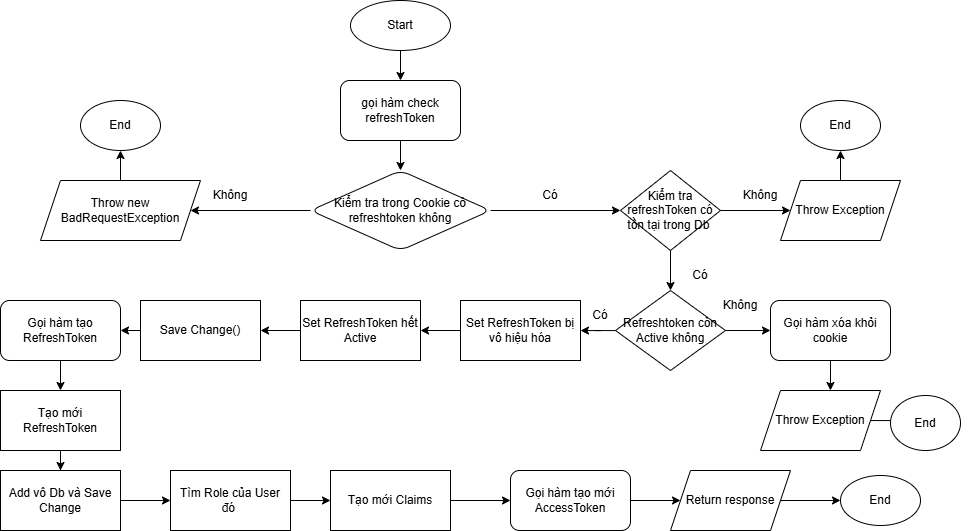

The diagram above was exported from draw.io. Its source (the exported page's mxGraphModel, read from the mxfile embedded in the PNG):
<mxGraphModel dx="1476" dy="641" grid="1" gridSize="10" guides="1" tooltips="1" connect="1" arrows="1" fold="1" page="1" pageScale="1" pageWidth="1100" pageHeight="1700" math="0" shadow="0">
  <root>
    <mxCell id="0" />
    <mxCell id="1" parent="0" />
    <mxCell id="QQZTM7xiREV0SBhdaQtJ-3" edge="1" parent="1" source="QQZTM7xiREV0SBhdaQtJ-1" style="edgeStyle=orthogonalEdgeStyle;rounded=0;orthogonalLoop=1;jettySize=auto;html=1;entryX=0.5;entryY=0;entryDx=0;entryDy=0;" target="QQZTM7xiREV0SBhdaQtJ-2">
      <mxGeometry relative="1" as="geometry" />
    </mxCell>
    <mxCell id="QQZTM7xiREV0SBhdaQtJ-1" parent="1" style="ellipse;whiteSpace=wrap;html=1;" value="Start" vertex="1">
      <mxGeometry height="50" width="100" x="480" y="20" as="geometry" />
    </mxCell>
    <mxCell id="QQZTM7xiREV0SBhdaQtJ-5" edge="1" parent="1" source="QQZTM7xiREV0SBhdaQtJ-2" style="edgeStyle=orthogonalEdgeStyle;rounded=0;orthogonalLoop=1;jettySize=auto;html=1;" target="QQZTM7xiREV0SBhdaQtJ-4" value="">
      <mxGeometry relative="1" as="geometry" />
    </mxCell>
    <mxCell id="QQZTM7xiREV0SBhdaQtJ-2" parent="1" style="rounded=1;whiteSpace=wrap;html=1;" value="gọi hàm check refreshToken" vertex="1">
      <mxGeometry height="60" width="120" x="470" y="100" as="geometry" />
    </mxCell>
    <mxCell id="QQZTM7xiREV0SBhdaQtJ-7" edge="1" parent="1" source="QQZTM7xiREV0SBhdaQtJ-4" style="edgeStyle=orthogonalEdgeStyle;rounded=0;orthogonalLoop=1;jettySize=auto;html=1;exitX=0;exitY=0.5;exitDx=0;exitDy=0;entryX=1;entryY=0.5;entryDx=0;entryDy=0;" target="QQZTM7xiREV0SBhdaQtJ-6">
      <mxGeometry relative="1" as="geometry" />
    </mxCell>
    <mxCell id="QQZTM7xiREV0SBhdaQtJ-10" edge="1" parent="1" source="QQZTM7xiREV0SBhdaQtJ-4" style="edgeStyle=orthogonalEdgeStyle;rounded=0;orthogonalLoop=1;jettySize=auto;html=1;entryX=0;entryY=0.5;entryDx=0;entryDy=0;" target="QQZTM7xiREV0SBhdaQtJ-16" value="">
      <mxGeometry relative="1" as="geometry">
        <mxPoint x="740" y="230" as="targetPoint" />
      </mxGeometry>
    </mxCell>
    <mxCell id="QQZTM7xiREV0SBhdaQtJ-4" parent="1" style="rhombus;whiteSpace=wrap;html=1;rounded=1;" value="Kiểm tra trong Cookie có refreshtoken không" vertex="1">
      <mxGeometry height="80" width="180" x="440" y="190" as="geometry" />
    </mxCell>
    <mxCell id="QQZTM7xiREV0SBhdaQtJ-24" edge="1" parent="1" source="QQZTM7xiREV0SBhdaQtJ-6" style="edgeStyle=orthogonalEdgeStyle;rounded=0;orthogonalLoop=1;jettySize=auto;html=1;" target="QQZTM7xiREV0SBhdaQtJ-23" value="">
      <mxGeometry relative="1" as="geometry" />
    </mxCell>
    <mxCell id="QQZTM7xiREV0SBhdaQtJ-6" parent="1" style="shape=parallelogram;perimeter=parallelogramPerimeter;whiteSpace=wrap;html=1;fixedSize=1;" value="Throw new BadRequestException" vertex="1">
      <mxGeometry height="60" width="160" x="170" y="200" as="geometry" />
    </mxCell>
    <mxCell id="QQZTM7xiREV0SBhdaQtJ-8" parent="1" style="text;html=1;whiteSpace=wrap;strokeColor=none;fillColor=none;align=center;verticalAlign=middle;rounded=0;" value="Không" vertex="1">
      <mxGeometry height="30" width="60" x="330" y="200" as="geometry" />
    </mxCell>
    <mxCell id="QQZTM7xiREV0SBhdaQtJ-11" parent="1" style="text;html=1;whiteSpace=wrap;strokeColor=none;fillColor=none;align=center;verticalAlign=middle;rounded=0;" value="Có" vertex="1">
      <mxGeometry height="30" width="60" x="650" y="200" as="geometry" />
    </mxCell>
    <mxCell id="QQZTM7xiREV0SBhdaQtJ-18" edge="1" parent="1" source="QQZTM7xiREV0SBhdaQtJ-16" style="edgeStyle=orthogonalEdgeStyle;rounded=0;orthogonalLoop=1;jettySize=auto;html=1;entryX=0;entryY=0.5;entryDx=0;entryDy=0;" target="QQZTM7xiREV0SBhdaQtJ-17">
      <mxGeometry relative="1" as="geometry" />
    </mxCell>
    <mxCell id="QQZTM7xiREV0SBhdaQtJ-34" edge="1" parent="1" source="QQZTM7xiREV0SBhdaQtJ-16" style="edgeStyle=orthogonalEdgeStyle;rounded=0;orthogonalLoop=1;jettySize=auto;html=1;entryX=0.5;entryY=0;entryDx=0;entryDy=0;" target="QQZTM7xiREV0SBhdaQtJ-33">
      <mxGeometry relative="1" as="geometry" />
    </mxCell>
    <mxCell id="QQZTM7xiREV0SBhdaQtJ-16" parent="1" style="rhombus;whiteSpace=wrap;html=1;" value="Kiểm tra refreshToken có tồn tại trong Db&amp;nbsp;" vertex="1">
      <mxGeometry height="80" width="100" x="750" y="190" as="geometry" />
    </mxCell>
    <mxCell id="QQZTM7xiREV0SBhdaQtJ-22" edge="1" parent="1" source="QQZTM7xiREV0SBhdaQtJ-17" style="edgeStyle=orthogonalEdgeStyle;rounded=0;orthogonalLoop=1;jettySize=auto;html=1;" target="QQZTM7xiREV0SBhdaQtJ-21" value="">
      <mxGeometry relative="1" as="geometry" />
    </mxCell>
    <mxCell id="QQZTM7xiREV0SBhdaQtJ-17" parent="1" style="shape=parallelogram;perimeter=parallelogramPerimeter;whiteSpace=wrap;html=1;fixedSize=1;" value="Throw&amp;nbsp;&lt;span style=&quot;background-color: transparent; color: light-dark(rgb(0, 0, 0), rgb(255, 255, 255));&quot;&gt;Exception&lt;/span&gt;" vertex="1">
      <mxGeometry height="60" width="120" x="910" y="200" as="geometry" />
    </mxCell>
    <mxCell id="QQZTM7xiREV0SBhdaQtJ-19" parent="1" style="text;html=1;whiteSpace=wrap;strokeColor=none;fillColor=none;align=center;verticalAlign=middle;rounded=0;" value="Không" vertex="1">
      <mxGeometry height="30" width="60" x="860" y="200" as="geometry" />
    </mxCell>
    <mxCell id="QQZTM7xiREV0SBhdaQtJ-21" parent="1" style="ellipse;whiteSpace=wrap;html=1;" value="End" vertex="1">
      <mxGeometry height="50" width="80" x="930" y="120" as="geometry" />
    </mxCell>
    <mxCell id="QQZTM7xiREV0SBhdaQtJ-23" parent="1" style="ellipse;whiteSpace=wrap;html=1;" value="End" vertex="1">
      <mxGeometry height="50" width="80" x="210" y="120" as="geometry" />
    </mxCell>
    <mxCell id="QQZTM7xiREV0SBhdaQtJ-41" edge="1" parent="1" source="QQZTM7xiREV0SBhdaQtJ-33" style="edgeStyle=orthogonalEdgeStyle;rounded=0;orthogonalLoop=1;jettySize=auto;html=1;exitX=1;exitY=0.5;exitDx=0;exitDy=0;entryX=0;entryY=0.5;entryDx=0;entryDy=0;" target="QQZTM7xiREV0SBhdaQtJ-40">
      <mxGeometry relative="1" as="geometry" />
    </mxCell>
    <mxCell id="QQZTM7xiREV0SBhdaQtJ-49" edge="1" parent="1" source="QQZTM7xiREV0SBhdaQtJ-33" style="edgeStyle=orthogonalEdgeStyle;rounded=0;orthogonalLoop=1;jettySize=auto;html=1;" target="QQZTM7xiREV0SBhdaQtJ-48" value="">
      <mxGeometry relative="1" as="geometry" />
    </mxCell>
    <mxCell id="QQZTM7xiREV0SBhdaQtJ-33" parent="1" style="rhombus;whiteSpace=wrap;html=1;" value="Refreshtoken còn Active không" vertex="1">
      <mxGeometry height="80" width="110" x="745" y="310" as="geometry" />
    </mxCell>
    <mxCell id="QQZTM7xiREV0SBhdaQtJ-35" parent="1" style="text;html=1;whiteSpace=wrap;strokeColor=none;fillColor=none;align=center;verticalAlign=middle;rounded=0;" value="Có" vertex="1">
      <mxGeometry height="30" width="60" x="800" y="280" as="geometry" />
    </mxCell>
    <mxCell id="QQZTM7xiREV0SBhdaQtJ-38" parent="1" style="text;html=1;whiteSpace=wrap;strokeColor=none;fillColor=none;align=center;verticalAlign=middle;rounded=0;" value="Không" vertex="1">
      <mxGeometry height="30" width="60" x="840" y="310" as="geometry" />
    </mxCell>
    <mxCell id="QQZTM7xiREV0SBhdaQtJ-40" parent="1" style="rounded=1;whiteSpace=wrap;html=1;" value="Gọi hàm xóa khỏi cookie" vertex="1">
      <mxGeometry height="60" width="120" x="900" y="320" as="geometry" />
    </mxCell>
    <mxCell id="QQZTM7xiREV0SBhdaQtJ-46" edge="1" parent="1" source="QQZTM7xiREV0SBhdaQtJ-43" style="edgeStyle=orthogonalEdgeStyle;rounded=0;orthogonalLoop=1;jettySize=auto;html=1;" target="QQZTM7xiREV0SBhdaQtJ-45" value="">
      <mxGeometry relative="1" as="geometry" />
    </mxCell>
    <mxCell id="QQZTM7xiREV0SBhdaQtJ-43" parent="1" style="shape=parallelogram;perimeter=parallelogramPerimeter;whiteSpace=wrap;html=1;fixedSize=1;" value="Throw Exception" vertex="1">
      <mxGeometry height="60" width="120" x="890" y="410" as="geometry" />
    </mxCell>
    <mxCell id="QQZTM7xiREV0SBhdaQtJ-44" edge="1" parent="1" source="QQZTM7xiREV0SBhdaQtJ-40" style="edgeStyle=orthogonalEdgeStyle;rounded=0;orthogonalLoop=1;jettySize=auto;html=1;entryX=0.583;entryY=0;entryDx=0;entryDy=0;entryPerimeter=0;" target="QQZTM7xiREV0SBhdaQtJ-43">
      <mxGeometry relative="1" as="geometry" />
    </mxCell>
    <mxCell id="QQZTM7xiREV0SBhdaQtJ-45" parent="1" style="ellipse;whiteSpace=wrap;html=1;" value="End" vertex="1">
      <mxGeometry height="55" width="70" x="1020" y="415" as="geometry" />
    </mxCell>
    <mxCell id="QQZTM7xiREV0SBhdaQtJ-51" edge="1" parent="1" source="QQZTM7xiREV0SBhdaQtJ-48" style="edgeStyle=orthogonalEdgeStyle;rounded=0;orthogonalLoop=1;jettySize=auto;html=1;" target="QQZTM7xiREV0SBhdaQtJ-50" value="">
      <mxGeometry relative="1" as="geometry" />
    </mxCell>
    <mxCell id="QQZTM7xiREV0SBhdaQtJ-48" parent="1" style="whiteSpace=wrap;html=1;" value="Set RefreshToken bị vô hiệu hóa" vertex="1">
      <mxGeometry height="60" width="120" x="590" y="320" as="geometry" />
    </mxCell>
    <mxCell id="QQZTM7xiREV0SBhdaQtJ-54" edge="1" parent="1" source="QQZTM7xiREV0SBhdaQtJ-50" style="edgeStyle=orthogonalEdgeStyle;rounded=0;orthogonalLoop=1;jettySize=auto;html=1;" target="QQZTM7xiREV0SBhdaQtJ-53" value="">
      <mxGeometry relative="1" as="geometry" />
    </mxCell>
    <mxCell id="QQZTM7xiREV0SBhdaQtJ-50" parent="1" style="whiteSpace=wrap;html=1;" value="Set RefreshToken hết Active" vertex="1">
      <mxGeometry height="60" width="120" x="430" y="320" as="geometry" />
    </mxCell>
    <mxCell id="QQZTM7xiREV0SBhdaQtJ-52" parent="1" style="text;html=1;whiteSpace=wrap;strokeColor=none;fillColor=none;align=center;verticalAlign=middle;rounded=0;" value="Có" vertex="1">
      <mxGeometry height="30" width="60" x="700" y="320" as="geometry" />
    </mxCell>
    <mxCell id="QQZTM7xiREV0SBhdaQtJ-61" edge="1" parent="1" source="QQZTM7xiREV0SBhdaQtJ-53" style="edgeStyle=orthogonalEdgeStyle;rounded=0;orthogonalLoop=1;jettySize=auto;html=1;exitX=0;exitY=0.5;exitDx=0;exitDy=0;entryX=1;entryY=0.5;entryDx=0;entryDy=0;" target="QQZTM7xiREV0SBhdaQtJ-55">
      <mxGeometry relative="1" as="geometry" />
    </mxCell>
    <mxCell id="QQZTM7xiREV0SBhdaQtJ-53" parent="1" style="whiteSpace=wrap;html=1;" value="Save Change()" vertex="1">
      <mxGeometry height="60" width="120" x="270" y="320" as="geometry" />
    </mxCell>
    <mxCell id="QQZTM7xiREV0SBhdaQtJ-60" edge="1" parent="1" source="QQZTM7xiREV0SBhdaQtJ-55" style="edgeStyle=orthogonalEdgeStyle;rounded=0;orthogonalLoop=1;jettySize=auto;html=1;" target="QQZTM7xiREV0SBhdaQtJ-59" value="">
      <mxGeometry relative="1" as="geometry" />
    </mxCell>
    <mxCell id="QQZTM7xiREV0SBhdaQtJ-55" parent="1" style="rounded=1;whiteSpace=wrap;html=1;" value="Gọi hàm tạo RefreshToken" vertex="1">
      <mxGeometry height="60" width="120" x="130" y="320" as="geometry" />
    </mxCell>
    <mxCell id="QQZTM7xiREV0SBhdaQtJ-63" edge="1" parent="1" source="QQZTM7xiREV0SBhdaQtJ-59" style="edgeStyle=orthogonalEdgeStyle;rounded=0;orthogonalLoop=1;jettySize=auto;html=1;" target="QQZTM7xiREV0SBhdaQtJ-62" value="">
      <mxGeometry relative="1" as="geometry" />
    </mxCell>
    <mxCell id="QQZTM7xiREV0SBhdaQtJ-59" parent="1" style="rounded=0;whiteSpace=wrap;html=1;" value="Tạo mới RefreshToken" vertex="1">
      <mxGeometry height="60" width="120" x="130" y="410" as="geometry" />
    </mxCell>
    <mxCell id="QQZTM7xiREV0SBhdaQtJ-66" edge="1" parent="1" source="QQZTM7xiREV0SBhdaQtJ-62" style="edgeStyle=orthogonalEdgeStyle;rounded=0;orthogonalLoop=1;jettySize=auto;html=1;entryX=0;entryY=0.5;entryDx=0;entryDy=0;" target="QQZTM7xiREV0SBhdaQtJ-65">
      <mxGeometry relative="1" as="geometry" />
    </mxCell>
    <mxCell id="QQZTM7xiREV0SBhdaQtJ-62" parent="1" style="whiteSpace=wrap;html=1;rounded=0;" value="Add vô Db và Save Change" vertex="1">
      <mxGeometry height="60" width="120" x="130" y="490" as="geometry" />
    </mxCell>
    <mxCell id="QQZTM7xiREV0SBhdaQtJ-68" edge="1" parent="1" source="QQZTM7xiREV0SBhdaQtJ-65" style="edgeStyle=orthogonalEdgeStyle;rounded=0;orthogonalLoop=1;jettySize=auto;html=1;exitX=1;exitY=0.5;exitDx=0;exitDy=0;entryX=0;entryY=0.5;entryDx=0;entryDy=0;" target="QQZTM7xiREV0SBhdaQtJ-67">
      <mxGeometry relative="1" as="geometry" />
    </mxCell>
    <mxCell id="QQZTM7xiREV0SBhdaQtJ-65" parent="1" style="rounded=0;whiteSpace=wrap;html=1;" value="Tìm Role của User đó&amp;nbsp;" vertex="1">
      <mxGeometry height="60" width="120" x="300" y="490" as="geometry" />
    </mxCell>
    <mxCell id="QQZTM7xiREV0SBhdaQtJ-71" edge="1" parent="1" source="QQZTM7xiREV0SBhdaQtJ-67" style="edgeStyle=orthogonalEdgeStyle;rounded=0;orthogonalLoop=1;jettySize=auto;html=1;exitX=1;exitY=0.5;exitDx=0;exitDy=0;entryX=0;entryY=0.5;entryDx=0;entryDy=0;" target="QQZTM7xiREV0SBhdaQtJ-70">
      <mxGeometry relative="1" as="geometry" />
    </mxCell>
    <mxCell id="QQZTM7xiREV0SBhdaQtJ-67" parent="1" style="rounded=0;whiteSpace=wrap;html=1;" value="Tạo mới Claims" vertex="1">
      <mxGeometry height="60" width="120" x="460" y="490" as="geometry" />
    </mxCell>
    <mxCell id="QQZTM7xiREV0SBhdaQtJ-73" edge="1" parent="1" source="QQZTM7xiREV0SBhdaQtJ-70" style="edgeStyle=orthogonalEdgeStyle;rounded=0;orthogonalLoop=1;jettySize=auto;html=1;exitX=1;exitY=0.5;exitDx=0;exitDy=0;entryX=0;entryY=0.5;entryDx=0;entryDy=0;" target="QQZTM7xiREV0SBhdaQtJ-72">
      <mxGeometry relative="1" as="geometry" />
    </mxCell>
    <mxCell id="QQZTM7xiREV0SBhdaQtJ-70" parent="1" style="rounded=1;whiteSpace=wrap;html=1;" value="Gọi hàm tạo mới AccessToken" vertex="1">
      <mxGeometry height="60" width="120" x="640" y="490" as="geometry" />
    </mxCell>
    <mxCell id="QQZTM7xiREV0SBhdaQtJ-75" edge="1" parent="1" source="QQZTM7xiREV0SBhdaQtJ-72" style="edgeStyle=orthogonalEdgeStyle;rounded=0;orthogonalLoop=1;jettySize=auto;html=1;exitX=1;exitY=0.5;exitDx=0;exitDy=0;" target="QQZTM7xiREV0SBhdaQtJ-74">
      <mxGeometry relative="1" as="geometry" />
    </mxCell>
    <mxCell id="QQZTM7xiREV0SBhdaQtJ-72" parent="1" style="shape=parallelogram;perimeter=parallelogramPerimeter;whiteSpace=wrap;html=1;fixedSize=1;" value="Return response" vertex="1">
      <mxGeometry height="60" width="120" x="800" y="490" as="geometry" />
    </mxCell>
    <mxCell id="QQZTM7xiREV0SBhdaQtJ-74" parent="1" style="ellipse;whiteSpace=wrap;html=1;" value="End" vertex="1">
      <mxGeometry height="50" width="80" x="970" y="495" as="geometry" />
    </mxCell>
  </root>
</mxGraphModel>